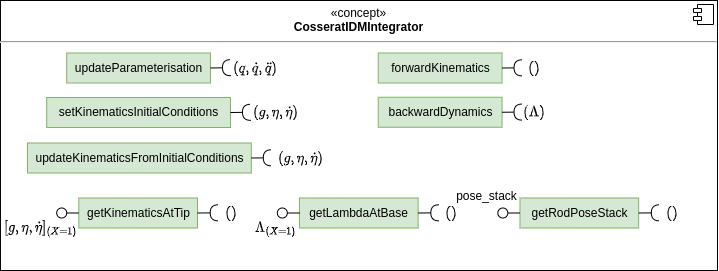

The diagram above was exported from draw.io. Its source (the exported page's mxGraphModel, read from the mxfile embedded in the PNG):
<mxGraphModel dx="1839" dy="575" grid="1" gridSize="10" guides="1" tooltips="1" connect="1" arrows="1" fold="1" page="1" pageScale="1" pageWidth="850" pageHeight="1100" math="1" shadow="0">
  <root>
    <mxCell id="0" />
    <mxCell id="1" parent="0" />
    <mxCell id="2" value="&lt;p style=&quot;margin:0px;margin-top:6px;text-align:center;&quot;&gt;«concept»&lt;br style=&quot;border-color: var(--border-color);&quot;&gt;&lt;b style=&quot;border-color: var(--border-color);&quot;&gt;CosseratIDMIntegrator&lt;/b&gt;&lt;br&gt;&lt;/p&gt;&lt;hr&gt;&lt;p style=&quot;margin:0px;margin-left:8px;&quot;&gt;&lt;br&gt;&lt;/p&gt;" style="align=left;overflow=fill;html=1;dropTarget=0;" vertex="1" parent="1">
      <mxGeometry x="-647.02" y="1258" width="717.02" height="270" as="geometry" />
    </mxCell>
    <mxCell id="3" value="" style="shape=component;jettyWidth=8;jettyHeight=4;" vertex="1" parent="2">
      <mxGeometry x="1" width="20" height="20" relative="1" as="geometry">
        <mxPoint x="-24" y="4" as="offset" />
      </mxGeometry>
    </mxCell>
    <mxCell id="4" value="updateParameterisation" style="html=1;fillColor=#d5e8d4;strokeColor=#82b366;" vertex="1" parent="1">
      <mxGeometry x="-580.81" y="1310.5" width="143.79" height="30" as="geometry" />
    </mxCell>
    <mxCell id="5" value="setKinematicsInitialConditions" style="html=1;fillColor=#d5e8d4;strokeColor=#82b366;" vertex="1" parent="1">
      <mxGeometry x="-600.8100000000001" y="1355" width="183.79" height="30" as="geometry" />
    </mxCell>
    <mxCell id="6" value="\( ( q, \dot{q}, \ddot{q} ) \)" style="text;html=1;strokeColor=none;fillColor=none;align=center;verticalAlign=middle;whiteSpace=wrap;rounded=0;" vertex="1" parent="1">
      <mxGeometry x="-411.14" y="1315.5" width="37.91" height="20" as="geometry" />
    </mxCell>
    <mxCell id="7" value="" style="rounded=0;orthogonalLoop=1;jettySize=auto;html=1;endArrow=halfCircle;endFill=0;entryX=0.5;entryY=0.5;endSize=6;strokeWidth=1;sketch=0;exitX=1;exitY=0.5;exitDx=0;exitDy=0;" edge="1" source="4" parent="1">
      <mxGeometry relative="1" as="geometry">
        <mxPoint x="-437.5600000000003" y="1325.3000000000002" as="sourcePoint" />
        <mxPoint x="-417.02" y="1325.1599999999996" as="targetPoint" />
      </mxGeometry>
    </mxCell>
    <mxCell id="8" value="" style="rounded=0;orthogonalLoop=1;jettySize=auto;html=1;endArrow=halfCircle;endFill=0;entryX=0.5;entryY=0.5;endSize=6;strokeWidth=1;sketch=0;exitX=1;exitY=0.5;exitDx=0;exitDy=0;" edge="1" source="5" parent="1">
      <mxGeometry relative="1" as="geometry">
        <mxPoint x="-417.02" y="1370.14" as="sourcePoint" />
        <mxPoint x="-397.0199999999995" y="1369.8000000000002" as="targetPoint" />
      </mxGeometry>
    </mxCell>
    <mxCell id="9" value="\( ( g, \eta, \dot{\eta} ) \)" style="text;html=1;strokeColor=none;fillColor=none;align=center;verticalAlign=middle;whiteSpace=wrap;rounded=0;" vertex="1" parent="1">
      <mxGeometry x="-397.44" y="1359.75" width="50.95" height="20" as="geometry" />
    </mxCell>
    <mxCell id="10" value="updateKinematicsFromInitialConditions" style="html=1;fillColor=#d5e8d4;strokeColor=#82b366;" vertex="1" parent="1">
      <mxGeometry x="-620.0000000000001" y="1400.5" width="223.79" height="30" as="geometry" />
    </mxCell>
    <mxCell id="11" value="\( ( g, \eta, \dot{\eta} ) \)" style="text;html=1;strokeColor=none;fillColor=none;align=center;verticalAlign=middle;whiteSpace=wrap;rounded=0;" vertex="1" parent="1">
      <mxGeometry x="-372.42" y="1405.5" width="50.95" height="20" as="geometry" />
    </mxCell>
    <mxCell id="12" value="" style="rounded=0;orthogonalLoop=1;jettySize=auto;html=1;endArrow=halfCircle;endFill=0;entryX=0.5;entryY=0.5;endSize=6;strokeWidth=1;sketch=0;exitX=1;exitY=0.5;exitDx=0;exitDy=0;" edge="1" source="10" parent="1">
      <mxGeometry relative="1" as="geometry">
        <mxPoint x="-396.21" y="1415.47" as="sourcePoint" />
        <mxPoint x="-376.2099999999996" y="1415.3000000000004" as="targetPoint" />
      </mxGeometry>
    </mxCell>
    <mxCell id="13" value="forwardKinematics" style="html=1;fillColor=#d5e8d4;strokeColor=#82b366;" vertex="1" parent="1">
      <mxGeometry x="-269.24999999999994" y="1310.5" width="123.78" height="30" as="geometry" />
    </mxCell>
    <mxCell id="14" value="" style="rounded=0;orthogonalLoop=1;jettySize=auto;html=1;endArrow=halfCircle;endFill=0;entryX=0.5;entryY=0.5;endSize=6;strokeWidth=1;sketch=0;exitX=1;exitY=0.5;exitDx=0;exitDy=0;" edge="1" source="13" parent="1">
      <mxGeometry relative="1" as="geometry">
        <mxPoint x="-145.46999999999997" y="1325.67" as="sourcePoint" />
        <mxPoint x="-125.46999999999935" y="1325.33" as="targetPoint" />
      </mxGeometry>
    </mxCell>
    <mxCell id="15" value="\( ( ) \)" style="text;html=1;strokeColor=none;fillColor=none;align=center;verticalAlign=middle;whiteSpace=wrap;rounded=0;" vertex="1" parent="1">
      <mxGeometry x="-121.53000000000003" y="1315.5" width="18.33" height="20" as="geometry" />
    </mxCell>
    <mxCell id="16" value="backwardDynamics" style="html=1;fillColor=#d5e8d4;strokeColor=#82b366;" vertex="1" parent="1">
      <mxGeometry x="-269.24999999999994" y="1354.75" width="123.78" height="30" as="geometry" />
    </mxCell>
    <mxCell id="17" value="" style="rounded=0;orthogonalLoop=1;jettySize=auto;html=1;endArrow=halfCircle;endFill=0;entryX=0.5;entryY=0.5;endSize=6;strokeWidth=1;sketch=0;exitX=1;exitY=0.5;exitDx=0;exitDy=0;" edge="1" source="16" parent="1">
      <mxGeometry relative="1" as="geometry">
        <mxPoint x="-145.46999999999997" y="1369.75" as="sourcePoint" />
        <mxPoint x="-125.46999999999935" y="1369.5799999999997" as="targetPoint" />
      </mxGeometry>
    </mxCell>
    <mxCell id="18" value="\( ( \Lambda ) \)" style="text;html=1;strokeColor=none;fillColor=none;align=center;verticalAlign=middle;whiteSpace=wrap;rounded=0;" vertex="1" parent="1">
      <mxGeometry x="-121.53000000000003" y="1359.75" width="18.33" height="20" as="geometry" />
    </mxCell>
    <mxCell id="19" value="getKinematicsAtTip" style="html=1;fillColor=#d5e8d4;strokeColor=#82b366;" vertex="1" parent="1">
      <mxGeometry x="-568.67" y="1455.5" width="118.67" height="30" as="geometry" />
    </mxCell>
    <mxCell id="20" value="" style="rounded=0;orthogonalLoop=1;jettySize=auto;html=1;endArrow=halfCircle;endFill=0;entryX=0.5;entryY=0.5;endSize=6;strokeWidth=1;sketch=0;exitX=1;exitY=0.5;exitDx=0;exitDy=0;" edge="1" source="19" parent="1">
      <mxGeometry relative="1" as="geometry">
        <mxPoint x="-449.29" y="1470.5" as="sourcePoint" />
        <mxPoint x="-429.2899999999993" y="1470.33" as="targetPoint" />
      </mxGeometry>
    </mxCell>
    <mxCell id="21" value="\( ( ) \)" style="text;html=1;strokeColor=none;fillColor=none;align=center;verticalAlign=middle;whiteSpace=wrap;rounded=0;" vertex="1" parent="1">
      <mxGeometry x="-425.35" y="1460.5" width="18.33" height="20" as="geometry" />
    </mxCell>
    <mxCell id="22" value="" style="rounded=0;orthogonalLoop=1;jettySize=auto;html=1;endArrow=none;endFill=0;sketch=0;sourcePerimeterSpacing=0;targetPerimeterSpacing=0;exitX=0;exitY=0.5;exitDx=0;exitDy=0;" edge="1" source="19" target="23" parent="1">
      <mxGeometry relative="1" as="geometry">
        <mxPoint x="-680" y="1555" as="sourcePoint" />
      </mxGeometry>
    </mxCell>
    <mxCell id="23" value="" style="ellipse;whiteSpace=wrap;html=1;align=center;aspect=fixed;resizable=0;points=[];outlineConnect=0;sketch=0;" vertex="1" parent="1">
      <mxGeometry x="-590.81" y="1465.5" width="10" height="10" as="geometry" />
    </mxCell>
    <mxCell id="24" value="\( [ g, \eta, \dot{\eta} ]_{(X=1)} \)" style="text;html=1;strokeColor=none;fillColor=none;align=center;verticalAlign=middle;whiteSpace=wrap;rounded=0;" vertex="1" parent="1">
      <mxGeometry x="-631.76" y="1475.5" width="50.95" height="20" as="geometry" />
    </mxCell>
    <mxCell id="25" value="getLambdaAtBase" style="html=1;fillColor=#d5e8d4;strokeColor=#82b366;" vertex="1" parent="1">
      <mxGeometry x="-348.04999999999995" y="1455.5" width="118.67" height="30" as="geometry" />
    </mxCell>
    <mxCell id="26" value="" style="rounded=0;orthogonalLoop=1;jettySize=auto;html=1;endArrow=halfCircle;endFill=0;entryX=0.5;entryY=0.5;endSize=6;strokeWidth=1;sketch=0;exitX=1;exitY=0.5;exitDx=0;exitDy=0;" edge="1" source="25" parent="1">
      <mxGeometry relative="1" as="geometry">
        <mxPoint x="-228.67000000000002" y="1470.5" as="sourcePoint" />
        <mxPoint x="-208.66999999999916" y="1470.33" as="targetPoint" />
      </mxGeometry>
    </mxCell>
    <mxCell id="27" value="\( ( ) \)" style="text;html=1;strokeColor=none;fillColor=none;align=center;verticalAlign=middle;whiteSpace=wrap;rounded=0;" vertex="1" parent="1">
      <mxGeometry x="-204.73000000000002" y="1460.5" width="18.33" height="20" as="geometry" />
    </mxCell>
    <mxCell id="28" value="" style="rounded=0;orthogonalLoop=1;jettySize=auto;html=1;endArrow=none;endFill=0;sketch=0;sourcePerimeterSpacing=0;targetPerimeterSpacing=0;exitX=0;exitY=0.5;exitDx=0;exitDy=0;" edge="1" source="25" target="29" parent="1">
      <mxGeometry relative="1" as="geometry">
        <mxPoint x="-459.38" y="1555" as="sourcePoint" />
      </mxGeometry>
    </mxCell>
    <mxCell id="29" value="" style="ellipse;whiteSpace=wrap;html=1;align=center;aspect=fixed;resizable=0;points=[];outlineConnect=0;sketch=0;" vertex="1" parent="1">
      <mxGeometry x="-370.18999999999994" y="1465.5" width="10" height="10" as="geometry" />
    </mxCell>
    <mxCell id="30" value="\( \Lambda_{(X=1)} \)" style="text;html=1;strokeColor=none;fillColor=none;align=center;verticalAlign=middle;whiteSpace=wrap;rounded=0;" vertex="1" parent="1">
      <mxGeometry x="-397.44" y="1475.5" width="50.95" height="20" as="geometry" />
    </mxCell>
    <mxCell id="31" value="getRodPoseStack" style="html=1;fillColor=#d5e8d4;strokeColor=#82b366;" vertex="1" parent="1">
      <mxGeometry x="-127.52999999999994" y="1455.5" width="118.67" height="30" as="geometry" />
    </mxCell>
    <mxCell id="32" value="" style="rounded=0;orthogonalLoop=1;jettySize=auto;html=1;endArrow=halfCircle;endFill=0;entryX=0.5;entryY=0.5;endSize=6;strokeWidth=1;sketch=0;exitX=1;exitY=0.5;exitDx=0;exitDy=0;" edge="1" source="31" parent="1">
      <mxGeometry relative="1" as="geometry">
        <mxPoint x="-8.150000000000006" y="1470.5" as="sourcePoint" />
        <mxPoint x="11.850000000000819" y="1470.33" as="targetPoint" />
      </mxGeometry>
    </mxCell>
    <mxCell id="33" value="\( ( ) \)" style="text;html=1;strokeColor=none;fillColor=none;align=center;verticalAlign=middle;whiteSpace=wrap;rounded=0;" vertex="1" parent="1">
      <mxGeometry x="15.789999999999992" y="1460.5" width="18.33" height="20" as="geometry" />
    </mxCell>
    <mxCell id="34" value="" style="rounded=0;orthogonalLoop=1;jettySize=auto;html=1;endArrow=none;endFill=0;sketch=0;sourcePerimeterSpacing=0;targetPerimeterSpacing=0;exitX=0;exitY=0.5;exitDx=0;exitDy=0;" edge="1" source="31" target="35" parent="1">
      <mxGeometry relative="1" as="geometry">
        <mxPoint x="-238.85999999999999" y="1555" as="sourcePoint" />
      </mxGeometry>
    </mxCell>
    <mxCell id="35" value="" style="ellipse;whiteSpace=wrap;html=1;align=center;aspect=fixed;resizable=0;points=[];outlineConnect=0;sketch=0;" vertex="1" parent="1">
      <mxGeometry x="-149.66999999999993" y="1465.5" width="10" height="10" as="geometry" />
    </mxCell>
    <mxCell id="36" value="pose_stack" style="text;html=1;strokeColor=none;fillColor=none;align=center;verticalAlign=middle;whiteSpace=wrap;rounded=0;" vertex="1" parent="1">
      <mxGeometry x="-186.39999999999998" y="1443.75" width="50.95" height="20" as="geometry" />
    </mxCell>
  </root>
</mxGraphModel>